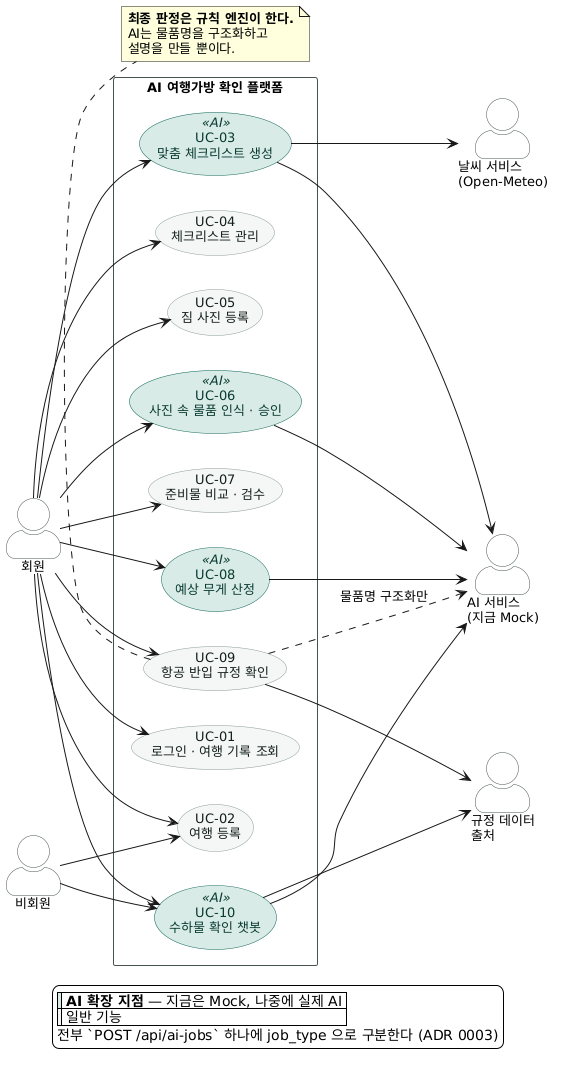

The diagram above was rendered by PlantUML. Its source (embedded in the PNG):
@startuml
' ─────────────────────────────────────────────────────────
'  AI 여행가방 확인 플랫폼 — Use-Case 다이어그램
'  출처: Notion「기능 정의」v2 4절 상세 기능 표 → docs/02-use-case.md
'  (수정하면 양쪽을 함께 고친다)
'
'  명세서 기능 ID 대조
'    UC-01 ← F-01 회원가입·로그인 + F-09 여행 기록 재사용
'    UC-02 ← F-02 여행 등록
'    UC-03 ← F-05 AI 맞춤 체크리스트 생성        [AI]
'    UC-04 ← F-06 체크리스트 관리
'    UC-05 ← F-03 짐 사진 등록
'    UC-06 ← F-04 AI 사진 속 물품 인식           [AI]
'    UC-07 ← 3절 전체 서비스 흐름 7단계 (준비물 비교)
'    UC-08 ← F-10 사진 기반 예상 무게 산정        [AI]
'    UC-09 ← F-07 항공 반입 규정 확인
'    UC-10 ← F-08 수하물 확인 챗봇               [AI]
'
'  렌더링: https://www.plantuml.com/plantuml/uml/  에 이 파일 내용을 붙여넣거나
'          VS Code 확장 "PlantUML" 에서 Alt+D
' ─────────────────────────────────────────────────────────

left to right direction
skinparam backgroundColor #FFFFFF
skinparam shadowing false
skinparam defaultFontName "Apple SD Gothic Neo"
skinparam defaultFontSize 13
skinparam actorStyle awesome

skinparam usecase {
  BackgroundColor #F5F7F6
  BorderColor #8A9A94
  FontColor #14201C
  BackgroundColor<<AI>> #D9EAE6
  BorderColor<<AI>> #0D6455
  FontColor<<AI>> #093B32
}
skinparam actor {
  BackgroundColor #FFFFFF
  BorderColor #46524E
}
skinparam rectangle {
  BorderColor #46524E
  FontStyle bold
}

' ── 사람 Actor ────────────────────────────────────────────
actor "회원" as MEMBER
actor "비회원" as GUEST

' ── 외부 시스템 Actor ─────────────────────────────────────
actor "AI 서비스\n(지금 Mock)" as AI
actor "규정 데이터\n출처" as RULES
actor "날씨 서비스\n(Open-Meteo)" as WEATHER

rectangle "AI 여행가방 확인 플랫폼" {

  usecase "UC-01\n로그인 · 여행 기록 조회" as UC01
  usecase "UC-02\n여행 등록" as UC02
  usecase "UC-03\n맞춤 체크리스트 생성" as UC03 <<AI>>
  usecase "UC-04\n체크리스트 관리" as UC04
  usecase "UC-05\n짐 사진 등록" as UC05
  usecase "UC-06\n사진 속 물품 인식 · 승인" as UC06 <<AI>>
  usecase "UC-07\n준비물 비교 · 검수" as UC07
  usecase "UC-08\n예상 무게 산정" as UC08 <<AI>>
  usecase "UC-09\n항공 반입 규정 확인" as UC09
  usecase "UC-10\n수하물 확인 챗봇" as UC10 <<AI>>
}

' ── 사람 Actor 연결 ───────────────────────────────────────
MEMBER --> UC01
MEMBER --> UC02
MEMBER --> UC03
MEMBER --> UC04
MEMBER --> UC05
MEMBER --> UC06
MEMBER --> UC07
MEMBER --> UC08
MEMBER --> UC09
MEMBER --> UC10

GUEST --> UC02
GUEST --> UC10

' ── 외부 시스템 Actor 연결 ────────────────────────────────
UC03 --> AI
UC06 --> AI
UC08 --> AI
UC10 --> AI
UC09 ..> AI : 물품명 구조화만

UC09 --> RULES
UC10 --> RULES
UC03 --> WEATHER

' ── Use-Case 사이 관계는 다이어그램에 넣지 않는다 ────────
' include/extend 를 그리면 선이 교차해서 읽을 수 없다.
' 관계는 docs/02-use-case.md 의 "Use-Case 사이 관계" 표에 있다.

note bottom of UC09
  **최종 판정은 규칙 엔진이 한다.**
  AI는 물품명을 구조화하고
  설명을 만들 뿐이다.
end note

legend bottom
  |<#D9EAE6>| **AI 확장 지점** — 지금은 Mock, 나중에 실제 AI |
  |<#F5F7F6>| 일반 기능 |
  전부 `POST /api/ai-jobs` 하나에 job_type 으로 구분한다 (ADR 0003)
endlegend
@enduml